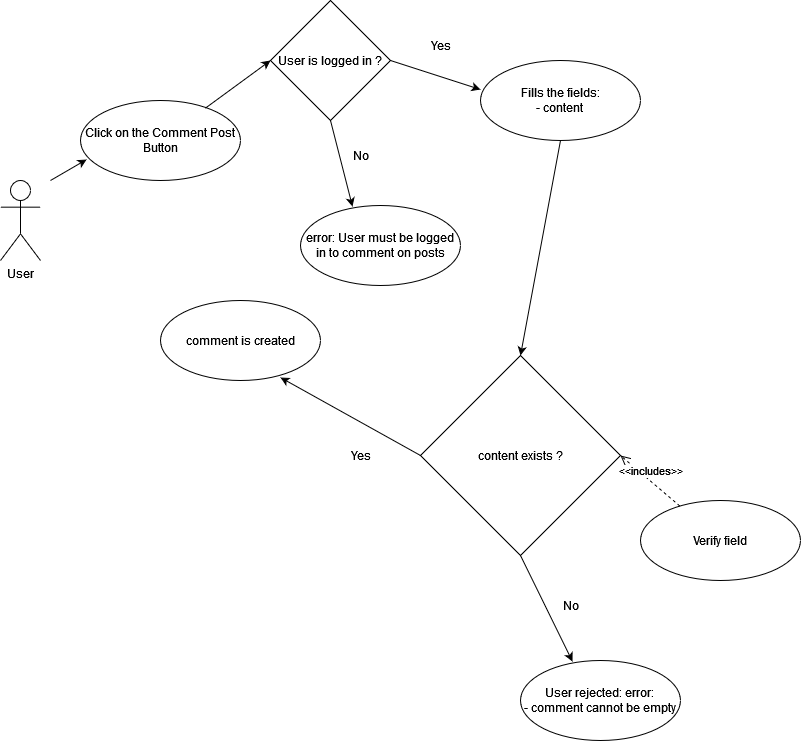

The diagram above was exported from draw.io. Its source (the exported page's mxGraphModel, read from the mxfile embedded in the PNG):
<mxGraphModel dx="1146" dy="631" grid="1" gridSize="10" guides="1" tooltips="1" connect="1" arrows="1" fold="1" page="1" pageScale="1" pageWidth="850" pageHeight="1100" math="0" shadow="0">
  <root>
    <mxCell id="0" />
    <mxCell id="1" parent="0" />
    <mxCell id="5v1zRxvSDNw1_mjDPV5--2" value="&lt;div&gt;User&lt;/div&gt;" style="shape=umlActor;verticalLabelPosition=bottom;verticalAlign=top;html=1;outlineConnect=0;" vertex="1" parent="1">
      <mxGeometry x="40" y="200" width="40" height="80" as="geometry" />
    </mxCell>
    <mxCell id="5v1zRxvSDNw1_mjDPV5--3" value="Click on the Comment Post Button" style="ellipse;whiteSpace=wrap;html=1;" vertex="1" parent="1">
      <mxGeometry x="120" y="120" width="160" height="80" as="geometry" />
    </mxCell>
    <mxCell id="5v1zRxvSDNw1_mjDPV5--5" value="&lt;div&gt;Fills the fields:&lt;/div&gt;&lt;div&gt;- content&lt;br&gt;&lt;/div&gt;" style="ellipse;whiteSpace=wrap;html=1;" vertex="1" parent="1">
      <mxGeometry x="520" y="80" width="160" height="80" as="geometry" />
    </mxCell>
    <mxCell id="5v1zRxvSDNw1_mjDPV5--6" value="" style="endArrow=classic;html=1;rounded=0;entryX=0;entryY=0.5;entryDx=0;entryDy=0;exitX=0.779;exitY=0.098;exitDx=0;exitDy=0;exitPerimeter=0;" edge="1" parent="1" source="5v1zRxvSDNw1_mjDPV5--3" target="5v1zRxvSDNw1_mjDPV5--29">
      <mxGeometry width="50" height="50" relative="1" as="geometry">
        <mxPoint x="410" y="360" as="sourcePoint" />
        <mxPoint x="303.43145750507597" y="108.28427124746179" as="targetPoint" />
      </mxGeometry>
    </mxCell>
    <mxCell id="5v1zRxvSDNw1_mjDPV5--7" value="" style="endArrow=classic;html=1;rounded=0;entryX=0;entryY=0.363;entryDx=0;entryDy=0;exitX=1;exitY=0.5;exitDx=0;exitDy=0;entryPerimeter=0;" edge="1" parent="1" source="5v1zRxvSDNw1_mjDPV5--29" target="5v1zRxvSDNw1_mjDPV5--5">
      <mxGeometry width="50" height="50" relative="1" as="geometry">
        <mxPoint x="439.9999999999998" y="90" as="sourcePoint" />
        <mxPoint x="400" y="220" as="targetPoint" />
      </mxGeometry>
    </mxCell>
    <mxCell id="5v1zRxvSDNw1_mjDPV5--10" value="content exists ?" style="rhombus;whiteSpace=wrap;html=1;" vertex="1" parent="1">
      <mxGeometry x="460" y="375" width="200" height="200" as="geometry" />
    </mxCell>
    <mxCell id="5v1zRxvSDNw1_mjDPV5--11" value="" style="endArrow=classic;html=1;rounded=0;entryX=0.5;entryY=0;entryDx=0;entryDy=0;exitX=0.5;exitY=1;exitDx=0;exitDy=0;" edge="1" parent="1" source="5v1zRxvSDNw1_mjDPV5--5" target="5v1zRxvSDNw1_mjDPV5--10">
      <mxGeometry width="50" height="50" relative="1" as="geometry">
        <mxPoint x="560" y="210" as="sourcePoint" />
        <mxPoint x="640" y="229.03999999999996" as="targetPoint" />
      </mxGeometry>
    </mxCell>
    <mxCell id="5v1zRxvSDNw1_mjDPV5--12" value="Verify field " style="ellipse;whiteSpace=wrap;html=1;" vertex="1" parent="1">
      <mxGeometry x="680" y="520" width="160" height="80" as="geometry" />
    </mxCell>
    <mxCell id="5v1zRxvSDNw1_mjDPV5--13" value="&amp;lt;&amp;lt;includes&amp;gt;&amp;gt;" style="html=1;verticalAlign=bottom;endArrow=open;dashed=1;endSize=8;rounded=0;entryX=1;entryY=0.5;entryDx=0;entryDy=0;" edge="1" parent="1" source="5v1zRxvSDNw1_mjDPV5--12" target="5v1zRxvSDNw1_mjDPV5--10">
      <mxGeometry relative="1" as="geometry">
        <mxPoint x="496.29" y="602.6700000000001" as="sourcePoint" />
        <mxPoint x="619.9996774193548" y="381.0003225806451" as="targetPoint" />
      </mxGeometry>
    </mxCell>
    <mxCell id="5v1zRxvSDNw1_mjDPV5--14" value="&lt;div&gt;User rejected: error: &lt;br&gt;&lt;/div&gt;&lt;div&gt;- comment cannot be empty&lt;br&gt;&lt;/div&gt;" style="ellipse;whiteSpace=wrap;html=1;" vertex="1" parent="1">
      <mxGeometry x="560" y="680" width="160" height="80" as="geometry" />
    </mxCell>
    <mxCell id="5v1zRxvSDNw1_mjDPV5--15" value="" style="endArrow=classic;html=1;rounded=0;exitX=0.5;exitY=1;exitDx=0;exitDy=0;entryX=0.325;entryY=0.013;entryDx=0;entryDy=0;entryPerimeter=0;" edge="1" parent="1" target="5v1zRxvSDNw1_mjDPV5--14" source="5v1zRxvSDNw1_mjDPV5--10">
      <mxGeometry width="50" height="50" relative="1" as="geometry">
        <mxPoint x="560" y="470" as="sourcePoint" />
        <mxPoint x="400" y="470" as="targetPoint" />
      </mxGeometry>
    </mxCell>
    <mxCell id="5v1zRxvSDNw1_mjDPV5--16" value="No" style="text;html=1;align=center;verticalAlign=middle;resizable=0;points=[];autosize=1;strokeColor=none;fillColor=none;" vertex="1" parent="1">
      <mxGeometry x="590" y="610" width="40" height="30" as="geometry" />
    </mxCell>
    <mxCell id="5v1zRxvSDNw1_mjDPV5--18" value="comment is created" style="ellipse;whiteSpace=wrap;html=1;" vertex="1" parent="1">
      <mxGeometry x="200" y="320" width="160" height="80" as="geometry" />
    </mxCell>
    <mxCell id="5v1zRxvSDNw1_mjDPV5--27" value="" style="endArrow=classic;html=1;rounded=0;entryX=0.75;entryY=0.963;entryDx=0;entryDy=0;exitX=0;exitY=0.5;exitDx=0;exitDy=0;entryPerimeter=0;" edge="1" parent="1" source="5v1zRxvSDNw1_mjDPV5--10" target="5v1zRxvSDNw1_mjDPV5--18">
      <mxGeometry width="50" height="50" relative="1" as="geometry">
        <mxPoint x="240" y="640" as="sourcePoint" />
        <mxPoint x="380" y="540" as="targetPoint" />
      </mxGeometry>
    </mxCell>
    <mxCell id="5v1zRxvSDNw1_mjDPV5--28" value="Yes" style="text;html=1;align=center;verticalAlign=middle;resizable=0;points=[];autosize=1;strokeColor=none;fillColor=none;" vertex="1" parent="1">
      <mxGeometry x="380" y="460" width="40" height="30" as="geometry" />
    </mxCell>
    <mxCell id="5v1zRxvSDNw1_mjDPV5--29" value="User is logged in ?" style="rhombus;whiteSpace=wrap;html=1;" vertex="1" parent="1">
      <mxGeometry x="310" y="20" width="120" height="120" as="geometry" />
    </mxCell>
    <mxCell id="5v1zRxvSDNw1_mjDPV5--30" value="Yes" style="text;html=1;align=center;verticalAlign=middle;resizable=0;points=[];autosize=1;strokeColor=none;fillColor=none;" vertex="1" parent="1">
      <mxGeometry x="460" y="50" width="40" height="30" as="geometry" />
    </mxCell>
    <mxCell id="5v1zRxvSDNw1_mjDPV5--31" value="error: User must be logged in to comment on posts" style="ellipse;whiteSpace=wrap;html=1;" vertex="1" parent="1">
      <mxGeometry x="340" y="225" width="160" height="80" as="geometry" />
    </mxCell>
    <mxCell id="5v1zRxvSDNw1_mjDPV5--32" value="" style="endArrow=classic;html=1;rounded=0;exitX=0.5;exitY=1;exitDx=0;exitDy=0;entryX=0.325;entryY=0.013;entryDx=0;entryDy=0;entryPerimeter=0;" edge="1" parent="1" target="5v1zRxvSDNw1_mjDPV5--31" source="5v1zRxvSDNw1_mjDPV5--29">
      <mxGeometry width="50" height="50" relative="1" as="geometry">
        <mxPoint x="369.9999999999998" y="160" as="sourcePoint" />
        <mxPoint x="210" y="55" as="targetPoint" />
      </mxGeometry>
    </mxCell>
    <mxCell id="5v1zRxvSDNw1_mjDPV5--33" value="No" style="text;html=1;align=center;verticalAlign=middle;resizable=0;points=[];autosize=1;strokeColor=none;fillColor=none;" vertex="1" parent="1">
      <mxGeometry x="380" y="160" width="40" height="30" as="geometry" />
    </mxCell>
    <mxCell id="5v1zRxvSDNw1_mjDPV5--34" value="" style="endArrow=classic;html=1;rounded=0;entryX=0.038;entryY=0.738;entryDx=0;entryDy=0;entryPerimeter=0;" edge="1" parent="1" target="5v1zRxvSDNw1_mjDPV5--3">
      <mxGeometry width="50" height="50" relative="1" as="geometry">
        <mxPoint x="90" y="200" as="sourcePoint" />
        <mxPoint x="175.36" y="216.07999999999998" as="targetPoint" />
      </mxGeometry>
    </mxCell>
  </root>
</mxGraphModel>